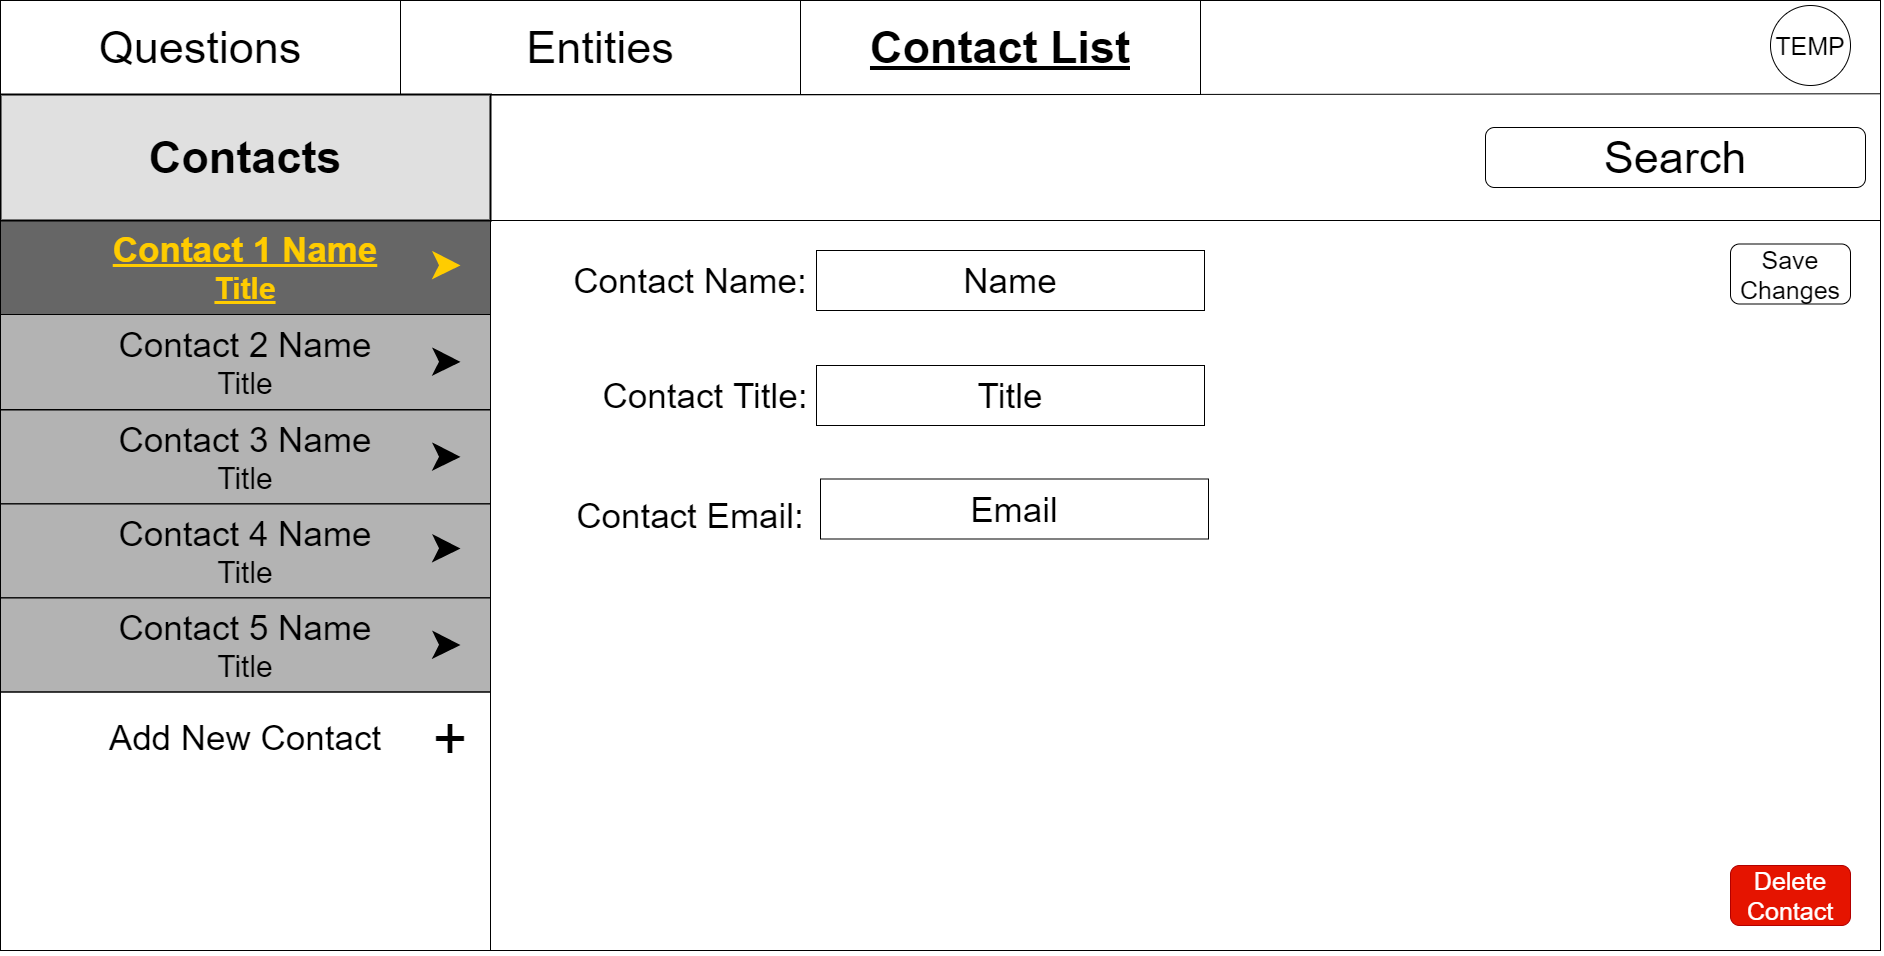

The diagram above was exported from draw.io. Its source (the exported page's mxGraphModel, read from the mxfile embedded in the PNG):
<mxGraphModel dx="5275" dy="1397" grid="1" gridSize="10" guides="1" tooltips="1" connect="1" arrows="1" fold="1" page="1" pageScale="1" pageWidth="850" pageHeight="1100" math="0" shadow="0" extFonts="Permanent Marker^https://fonts.googleapis.com/css?family=Permanent+Marker">
  <root>
    <mxCell id="0" />
    <mxCell id="1" parent="0" />
    <mxCell id="2" value="" style="rounded=0;whiteSpace=wrap;html=1;" vertex="1" parent="1">
      <mxGeometry x="-2080" y="400" width="1880" height="880" as="geometry" />
    </mxCell>
    <mxCell id="3" value="&lt;font style=&quot;font-size: 45px&quot;&gt;Search&lt;/font&gt;" style="rounded=1;whiteSpace=wrap;html=1;" vertex="1" parent="1">
      <mxGeometry x="-595" y="527" width="380" height="60" as="geometry" />
    </mxCell>
    <mxCell id="4" value="" style="rounded=0;whiteSpace=wrap;html=1;" vertex="1" parent="1">
      <mxGeometry x="-1590" y="620" width="1390" height="730" as="geometry" />
    </mxCell>
    <mxCell id="5" value="&lt;div style=&quot;text-align: justify&quot;&gt;&lt;span&gt;TEMP&lt;/span&gt;&lt;/div&gt;" style="ellipse;whiteSpace=wrap;html=1;aspect=fixed;rounded=0;fontSize=25;align=center;" vertex="1" parent="1">
      <mxGeometry x="-310" y="405" width="80" height="80" as="geometry" />
    </mxCell>
    <mxCell id="6" value="&lt;font style=&quot;font-size: 45px&quot;&gt;Categories&lt;/font&gt;" style="text;html=1;strokeColor=none;fillColor=none;align=center;verticalAlign=middle;whiteSpace=wrap;rounded=0;" vertex="1" parent="1">
      <mxGeometry x="-2080" y="515" width="400" height="90" as="geometry" />
    </mxCell>
    <mxCell id="7" value="" style="rounded=0;whiteSpace=wrap;html=1;" vertex="1" parent="1">
      <mxGeometry x="-2080" y="620" width="490" height="730" as="geometry" />
    </mxCell>
    <mxCell id="8" value="" style="endArrow=none;html=1;fontSize=25;entryX=1;entryY=0.106;entryDx=0;entryDy=0;entryPerimeter=0;exitX=0;exitY=0.108;exitDx=0;exitDy=0;exitPerimeter=0;" edge="1" source="2" target="2" parent="1">
      <mxGeometry width="50" height="50" relative="1" as="geometry">
        <mxPoint x="-2250" y="550" as="sourcePoint" />
        <mxPoint x="-2200" y="500" as="targetPoint" />
      </mxGeometry>
    </mxCell>
    <mxCell id="9" value="&lt;font style=&quot;font-size: 45px&quot;&gt;Contact List&lt;/font&gt;" style="rounded=0;whiteSpace=wrap;html=1;fontSize=25;align=center;fontStyle=5" vertex="1" parent="1">
      <mxGeometry x="-1280" y="400" width="400" height="94" as="geometry" />
    </mxCell>
    <mxCell id="10" value="&lt;font size=&quot;1&quot;&gt;&lt;span&gt;&lt;span style=&quot;font-size: 45px&quot;&gt;Questions&lt;/span&gt;&lt;/span&gt;&lt;/font&gt;" style="rounded=0;whiteSpace=wrap;html=1;fontSize=25;align=center;fontStyle=0" vertex="1" parent="1">
      <mxGeometry x="-2080" y="400" width="400" height="94" as="geometry" />
    </mxCell>
    <mxCell id="11" value="&lt;font color=&quot;#ffcc00&quot;&gt;&lt;b&gt;&lt;u&gt;&lt;span style=&quot;font-size: 35px&quot;&gt;Contact 1 Name&lt;/span&gt;&lt;br&gt;&lt;font style=&quot;font-size: 30px&quot;&gt;Title&lt;/font&gt;&lt;br&gt;&lt;/u&gt;&lt;/b&gt;&lt;/font&gt;" style="text;html=1;align=center;verticalAlign=middle;whiteSpace=wrap;rounded=0;fillColor=#666666;strokeColor=#000000;" vertex="1" parent="1">
      <mxGeometry x="-2080" y="620" width="490" height="94" as="geometry" />
    </mxCell>
    <mxCell id="12" value="" style="endArrow=none;html=1;fontSize=25;entryX=1;entryY=1;entryDx=0;entryDy=0;exitX=0;exitY=1;exitDx=0;exitDy=0;" edge="1" source="11" target="11" parent="1">
      <mxGeometry width="50" height="50" relative="1" as="geometry">
        <mxPoint x="-2060" y="760" as="sourcePoint" />
        <mxPoint x="-1610.4499999999998" y="760.3599999999997" as="targetPoint" />
      </mxGeometry>
    </mxCell>
    <mxCell id="13" value="&lt;font&gt;&lt;span style=&quot;font-size: 35px&quot;&gt;Contact 2 Name&lt;/span&gt;&lt;br&gt;&lt;font style=&quot;font-size: 30px&quot;&gt;Title&lt;/font&gt;&lt;br&gt;&lt;/font&gt;" style="text;html=1;align=center;verticalAlign=middle;whiteSpace=wrap;rounded=0;fillColor=#B3B3B3;strokeColor=#000000;" vertex="1" parent="1">
      <mxGeometry x="-2080" y="714" width="490" height="95" as="geometry" />
    </mxCell>
    <mxCell id="14" value="" style="endArrow=none;html=1;fontSize=25;entryX=1;entryY=1;entryDx=0;entryDy=0;exitX=0;exitY=1;exitDx=0;exitDy=0;" edge="1" source="13" target="13" parent="1">
      <mxGeometry width="50" height="50" relative="1" as="geometry">
        <mxPoint x="-2060" y="854" as="sourcePoint" />
        <mxPoint x="-1609.9999999999995" y="853.7999999999993" as="targetPoint" />
      </mxGeometry>
    </mxCell>
    <mxCell id="15" value="&lt;font&gt;&lt;span style=&quot;font-size: 35px&quot;&gt;Contact 3 Name&lt;/span&gt;&lt;br&gt;&lt;font style=&quot;font-size: 30px&quot;&gt;Title&lt;/font&gt;&lt;br&gt;&lt;/font&gt;" style="text;html=1;align=center;verticalAlign=middle;whiteSpace=wrap;rounded=0;fillColor=#B3B3B3;strokeColor=#000000;" vertex="1" parent="1">
      <mxGeometry x="-2080" y="809.5" width="490" height="94" as="geometry" />
    </mxCell>
    <mxCell id="16" value="" style="endArrow=none;html=1;fontSize=25;entryX=1;entryY=1;entryDx=0;entryDy=0;exitX=0;exitY=1;exitDx=0;exitDy=0;" edge="1" source="15" target="15" parent="1">
      <mxGeometry width="50" height="50" relative="1" as="geometry">
        <mxPoint x="-2060" y="952.1700000000001" as="sourcePoint" />
        <mxPoint x="-1610.4499999999998" y="952.3599999999997" as="targetPoint" />
      </mxGeometry>
    </mxCell>
    <mxCell id="17" value="&lt;font&gt;&lt;span style=&quot;font-size: 35px&quot;&gt;Contact 4 Name&lt;/span&gt;&lt;br&gt;&lt;font style=&quot;font-size: 30px&quot;&gt;Title&lt;/font&gt;&lt;br&gt;&lt;/font&gt;" style="text;html=1;align=center;verticalAlign=middle;whiteSpace=wrap;rounded=0;fillColor=#B3B3B3;strokeColor=#000000;" vertex="1" parent="1">
      <mxGeometry x="-2080" y="903.5" width="490" height="94" as="geometry" />
    </mxCell>
    <mxCell id="18" value="" style="endArrow=none;html=1;fontSize=25;entryX=1;entryY=1;entryDx=0;entryDy=0;exitX=0;exitY=1;exitDx=0;exitDy=0;" edge="1" source="17" target="17" parent="1">
      <mxGeometry width="50" height="50" relative="1" as="geometry">
        <mxPoint x="-2060" y="1035" as="sourcePoint" />
        <mxPoint x="-1609.9999999999995" y="1035.3599999999997" as="targetPoint" />
      </mxGeometry>
    </mxCell>
    <mxCell id="19" value="&lt;font&gt;&lt;span style=&quot;font-size: 35px&quot;&gt;Contact 5 Name&lt;/span&gt;&lt;br&gt;&lt;font style=&quot;font-size: 30px&quot;&gt;Title&lt;/font&gt;&lt;br&gt;&lt;/font&gt;" style="text;html=1;align=center;verticalAlign=middle;whiteSpace=wrap;rounded=0;fillColor=#B3B3B3;strokeColor=#000000;" vertex="1" parent="1">
      <mxGeometry x="-2080" y="997.5" width="490" height="94" as="geometry" />
    </mxCell>
    <mxCell id="20" value="" style="endArrow=none;html=1;fontSize=25;entryX=1;entryY=1;entryDx=0;entryDy=0;exitX=0;exitY=1;exitDx=0;exitDy=0;" edge="1" source="19" target="19" parent="1">
      <mxGeometry width="50" height="50" relative="1" as="geometry">
        <mxPoint x="-2060" y="1144" as="sourcePoint" />
        <mxPoint x="-1610" y="1144" as="targetPoint" />
      </mxGeometry>
    </mxCell>
    <mxCell id="21" value="&lt;font style=&quot;font-size: 35px&quot;&gt;Add New Contact&lt;/font&gt;" style="text;html=1;strokeColor=none;fillColor=none;align=center;verticalAlign=middle;whiteSpace=wrap;rounded=0;" vertex="1" parent="1">
      <mxGeometry x="-2080" y="1089" width="490" height="95" as="geometry" />
    </mxCell>
    <mxCell id="22" value="" style="endArrow=none;html=1;shadow=0;strokeWidth=7;fontSize=60;fontColor=#000000;entryX=0;entryY=0;entryDx=0;entryDy=0;exitX=0;exitY=1;exitDx=0;exitDy=0;strokeColor=none;" edge="1" parent="1">
      <mxGeometry width="50" height="50" relative="1" as="geometry">
        <mxPoint x="-1590" y="1350" as="sourcePoint" />
        <mxPoint x="-1590" y="494" as="targetPoint" />
      </mxGeometry>
    </mxCell>
    <mxCell id="23" value="+" style="text;html=1;strokeColor=none;fillColor=none;align=center;verticalAlign=middle;whiteSpace=wrap;rounded=0;shadow=0;glass=0;sketch=0;fontSize=60;" vertex="1" parent="1">
      <mxGeometry x="-1650" y="1119" width="40" height="40" as="geometry" />
    </mxCell>
    <mxCell id="24" value="" style="endArrow=classic;html=1;fontSize=60;fontColor=#FFCC00;strokeWidth=7;shadow=0;backgroundOutline=0;" edge="1" parent="1">
      <mxGeometry width="50" height="50" relative="1" as="geometry">
        <mxPoint x="-1639.999999999999" y="1044.3600000000006" as="sourcePoint" />
        <mxPoint x="-1620.0000000000005" y="1044.537777777778" as="targetPoint" />
      </mxGeometry>
    </mxCell>
    <mxCell id="25" value="" style="endArrow=classic;html=1;fontSize=60;fontColor=#FFCC00;strokeWidth=7;shadow=0;backgroundOutline=0;" edge="1" parent="1">
      <mxGeometry width="50" height="50" relative="1" as="geometry">
        <mxPoint x="-1639.999999999999" y="947.860000000001" as="sourcePoint" />
        <mxPoint x="-1620.0000000000005" y="948.0377777777776" as="targetPoint" />
      </mxGeometry>
    </mxCell>
    <mxCell id="26" value="" style="endArrow=classic;html=1;fontSize=60;fontColor=#FFCC00;strokeWidth=7;shadow=0;backgroundOutline=0;" edge="1" parent="1">
      <mxGeometry width="50" height="50" relative="1" as="geometry">
        <mxPoint x="-1639.999999999999" y="856.2100000000014" as="sourcePoint" />
        <mxPoint x="-1620.0000000000005" y="856.387777777778" as="targetPoint" />
      </mxGeometry>
    </mxCell>
    <mxCell id="27" value="" style="endArrow=classic;html=1;fontSize=60;fontColor=#FFCC00;strokeWidth=7;shadow=0;backgroundOutline=0;" edge="1" parent="1">
      <mxGeometry width="50" height="50" relative="1" as="geometry">
        <mxPoint x="-1639.999999999999" y="761.210000000001" as="sourcePoint" />
        <mxPoint x="-1620.0000000000005" y="761.387777777778" as="targetPoint" />
      </mxGeometry>
    </mxCell>
    <mxCell id="28" value="" style="endArrow=classic;html=1;fontSize=60;fontColor=#FFCC00;strokeWidth=7;strokeColor=#FFCC00;shadow=0;backgroundOutline=0;" edge="1" parent="1">
      <mxGeometry width="50" height="50" relative="1" as="geometry">
        <mxPoint x="-1639.999999999999" y="664.71" as="sourcePoint" />
        <mxPoint x="-1620.0000000000005" y="664.8877777777775" as="targetPoint" />
      </mxGeometry>
    </mxCell>
    <mxCell id="29" value="&lt;font style=&quot;font-size: 45px&quot;&gt;Entities&lt;/font&gt;" style="rounded=0;whiteSpace=wrap;html=1;fontSize=25;align=center;fontStyle=0" vertex="1" parent="1">
      <mxGeometry x="-1680" y="400" width="400" height="94" as="geometry" />
    </mxCell>
    <mxCell id="30" value="&lt;font style=&quot;font-size: 45px&quot;&gt;Contacts&lt;/font&gt;" style="rounded=0;whiteSpace=wrap;html=1;fontSize=25;align=center;strokeWidth=2;fillColor=#E0E0E0;fontStyle=1" vertex="1" parent="1">
      <mxGeometry x="-2080" y="494" width="490" height="126" as="geometry" />
    </mxCell>
    <mxCell id="31" value="Contact Title:" style="text;html=1;strokeColor=none;fillColor=none;align=center;verticalAlign=middle;whiteSpace=wrap;rounded=0;fontSize=35;" vertex="1" parent="1">
      <mxGeometry x="-1480" y="775" width="210" height="40" as="geometry" />
    </mxCell>
    <mxCell id="32" value="Contact Name:" style="text;html=1;strokeColor=none;fillColor=none;align=center;verticalAlign=middle;whiteSpace=wrap;rounded=0;fontSize=35;" vertex="1" parent="1">
      <mxGeometry x="-1510" y="660" width="240" height="40" as="geometry" />
    </mxCell>
    <mxCell id="33" value="Contact Email:" style="text;html=1;strokeColor=none;fillColor=none;align=center;verticalAlign=middle;whiteSpace=wrap;rounded=0;fontSize=35;" vertex="1" parent="1">
      <mxGeometry x="-1510" y="895" width="240" height="40" as="geometry" />
    </mxCell>
    <mxCell id="34" value="Name" style="rounded=0;whiteSpace=wrap;html=1;fontSize=35;align=center;" vertex="1" parent="1">
      <mxGeometry x="-1264" y="650" width="388" height="60" as="geometry" />
    </mxCell>
    <mxCell id="35" value="Title" style="rounded=0;whiteSpace=wrap;html=1;fontSize=35;align=center;" vertex="1" parent="1">
      <mxGeometry x="-1264" y="765" width="388" height="60" as="geometry" />
    </mxCell>
    <mxCell id="36" value="Email" style="rounded=0;whiteSpace=wrap;html=1;fontSize=35;align=center;" vertex="1" parent="1">
      <mxGeometry x="-1260" y="878.5" width="388" height="60" as="geometry" />
    </mxCell>
    <mxCell id="37" value="Save Changes" style="rounded=1;whiteSpace=wrap;html=1;fontSize=25;align=center;" vertex="1" parent="1">
      <mxGeometry x="-350" y="643.5" width="120" height="60" as="geometry" />
    </mxCell>
    <mxCell id="38" value="Delete Contact" style="rounded=1;whiteSpace=wrap;html=1;fontSize=25;align=center;fillColor=#e51400;strokeColor=#B20000;fontColor=#FFFFFF;" vertex="1" parent="1">
      <mxGeometry x="-350" y="1265" width="120" height="60" as="geometry" />
    </mxCell>
  </root>
</mxGraphModel>